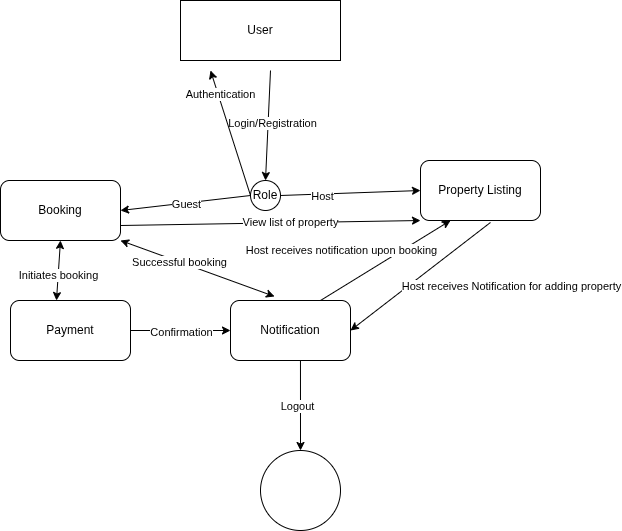

The diagram above was exported from draw.io. Its source (the exported page's mxGraphModel, read from the mxfile embedded in the PNG):
<mxGraphModel dx="806" dy="447" grid="1" gridSize="10" guides="1" tooltips="1" connect="1" arrows="1" fold="1" page="1" pageScale="1" pageWidth="850" pageHeight="1100" math="0" shadow="0">
  <root>
    <mxCell id="0" />
    <mxCell id="1" parent="0" />
    <mxCell id="9iFUi3gPxSfRroCIcIkC-2" value="Role" style="ellipse;whiteSpace=wrap;html=1;aspect=fixed;" vertex="1" parent="1">
      <mxGeometry x="390" y="190" width="30" height="30" as="geometry" />
    </mxCell>
    <mxCell id="9iFUi3gPxSfRroCIcIkC-3" value="" style="endArrow=classic;html=1;rounded=0;entryX=0.5;entryY=0;entryDx=0;entryDy=0;" edge="1" parent="1" target="9iFUi3gPxSfRroCIcIkC-2">
      <mxGeometry width="50" height="50" relative="1" as="geometry">
        <mxPoint x="410" y="80" as="sourcePoint" />
        <mxPoint x="440" y="210" as="targetPoint" />
      </mxGeometry>
    </mxCell>
    <mxCell id="9iFUi3gPxSfRroCIcIkC-4" value="Login/Registration" style="edgeLabel;html=1;align=center;verticalAlign=middle;resizable=0;points=[];" vertex="1" connectable="0" parent="9iFUi3gPxSfRroCIcIkC-3">
      <mxGeometry x="-0.0628" y="4" relative="1" as="geometry">
        <mxPoint as="offset" />
      </mxGeometry>
    </mxCell>
    <mxCell id="9iFUi3gPxSfRroCIcIkC-6" value="Booking" style="rounded=1;whiteSpace=wrap;html=1;" vertex="1" parent="1">
      <mxGeometry x="140" y="190" width="120" height="60" as="geometry" />
    </mxCell>
    <mxCell id="9iFUi3gPxSfRroCIcIkC-7" value="Payment" style="rounded=1;whiteSpace=wrap;html=1;" vertex="1" parent="1">
      <mxGeometry x="150" y="310" width="120" height="60" as="geometry" />
    </mxCell>
    <mxCell id="9iFUi3gPxSfRroCIcIkC-8" value="Property Listing" style="rounded=1;whiteSpace=wrap;html=1;" vertex="1" parent="1">
      <mxGeometry x="560" y="170" width="120" height="60" as="geometry" />
    </mxCell>
    <mxCell id="9iFUi3gPxSfRroCIcIkC-9" value="" style="endArrow=classic;html=1;rounded=0;entryX=0;entryY=0.5;entryDx=0;entryDy=0;exitX=1;exitY=0.5;exitDx=0;exitDy=0;" edge="1" parent="1" source="9iFUi3gPxSfRroCIcIkC-2" target="9iFUi3gPxSfRroCIcIkC-8">
      <mxGeometry width="50" height="50" relative="1" as="geometry">
        <mxPoint x="390" y="260" as="sourcePoint" />
        <mxPoint x="440" y="210" as="targetPoint" />
      </mxGeometry>
    </mxCell>
    <mxCell id="9iFUi3gPxSfRroCIcIkC-10" value="Host" style="edgeLabel;html=1;align=center;verticalAlign=middle;resizable=0;points=[];" vertex="1" connectable="0" parent="9iFUi3gPxSfRroCIcIkC-9">
      <mxGeometry x="-0.4155" y="-2" relative="1" as="geometry">
        <mxPoint as="offset" />
      </mxGeometry>
    </mxCell>
    <mxCell id="9iFUi3gPxSfRroCIcIkC-11" value="" style="endArrow=classic;html=1;rounded=0;entryX=1;entryY=0.5;entryDx=0;entryDy=0;exitX=0;exitY=0.5;exitDx=0;exitDy=0;" edge="1" parent="1" source="9iFUi3gPxSfRroCIcIkC-2" target="9iFUi3gPxSfRroCIcIkC-6">
      <mxGeometry width="50" height="50" relative="1" as="geometry">
        <mxPoint x="390" y="260" as="sourcePoint" />
        <mxPoint x="440" y="210" as="targetPoint" />
      </mxGeometry>
    </mxCell>
    <mxCell id="9iFUi3gPxSfRroCIcIkC-12" value="Guest" style="edgeLabel;html=1;align=center;verticalAlign=middle;resizable=0;points=[];" vertex="1" connectable="0" parent="9iFUi3gPxSfRroCIcIkC-11">
      <mxGeometry x="-0.0143" y="1" relative="1" as="geometry">
        <mxPoint x="-1" as="offset" />
      </mxGeometry>
    </mxCell>
    <mxCell id="9iFUi3gPxSfRroCIcIkC-13" value="" style="endArrow=classic;html=1;rounded=0;exitX=0;exitY=0.5;exitDx=0;exitDy=0;" edge="1" parent="1" source="9iFUi3gPxSfRroCIcIkC-2">
      <mxGeometry width="50" height="50" relative="1" as="geometry">
        <mxPoint x="370" y="200" as="sourcePoint" />
        <mxPoint x="350" y="80" as="targetPoint" />
      </mxGeometry>
    </mxCell>
    <mxCell id="9iFUi3gPxSfRroCIcIkC-15" value="Authentication" style="edgeLabel;html=1;align=center;verticalAlign=middle;resizable=0;points=[];" vertex="1" connectable="0" parent="9iFUi3gPxSfRroCIcIkC-13">
      <mxGeometry x="0.6197" y="-3" relative="1" as="geometry">
        <mxPoint x="-1" as="offset" />
      </mxGeometry>
    </mxCell>
    <mxCell id="9iFUi3gPxSfRroCIcIkC-14" value="User" style="rounded=0;whiteSpace=wrap;html=1;" vertex="1" parent="1">
      <mxGeometry x="320" y="10" width="160" height="60" as="geometry" />
    </mxCell>
    <mxCell id="9iFUi3gPxSfRroCIcIkC-16" value="" style="endArrow=classic;startArrow=classic;html=1;rounded=0;entryX=0.383;entryY=0;entryDx=0;entryDy=0;entryPerimeter=0;exitX=0.5;exitY=1;exitDx=0;exitDy=0;" edge="1" parent="1" source="9iFUi3gPxSfRroCIcIkC-6" target="9iFUi3gPxSfRroCIcIkC-7">
      <mxGeometry width="50" height="50" relative="1" as="geometry">
        <mxPoint x="390" y="260" as="sourcePoint" />
        <mxPoint x="440" y="210" as="targetPoint" />
      </mxGeometry>
    </mxCell>
    <mxCell id="9iFUi3gPxSfRroCIcIkC-17" value="Initiates booking" style="edgeLabel;html=1;align=center;verticalAlign=middle;resizable=0;points=[];" vertex="1" connectable="0" parent="9iFUi3gPxSfRroCIcIkC-16">
      <mxGeometry x="0.1659" relative="1" as="geometry">
        <mxPoint as="offset" />
      </mxGeometry>
    </mxCell>
    <mxCell id="9iFUi3gPxSfRroCIcIkC-19" value="Notification" style="rounded=1;whiteSpace=wrap;html=1;" vertex="1" parent="1">
      <mxGeometry x="370" y="310" width="120" height="60" as="geometry" />
    </mxCell>
    <mxCell id="9iFUi3gPxSfRroCIcIkC-20" value="" style="endArrow=classic;startArrow=classic;html=1;rounded=0;exitX=1;exitY=1;exitDx=0;exitDy=0;entryX=0.367;entryY=-0.067;entryDx=0;entryDy=0;entryPerimeter=0;" edge="1" parent="1" source="9iFUi3gPxSfRroCIcIkC-6" target="9iFUi3gPxSfRroCIcIkC-19">
      <mxGeometry width="50" height="50" relative="1" as="geometry">
        <mxPoint x="390" y="260" as="sourcePoint" />
        <mxPoint x="440" y="210" as="targetPoint" />
      </mxGeometry>
    </mxCell>
    <mxCell id="9iFUi3gPxSfRroCIcIkC-21" value="Successful booking" style="edgeLabel;html=1;align=center;verticalAlign=middle;resizable=0;points=[];" vertex="1" connectable="0" parent="9iFUi3gPxSfRroCIcIkC-20">
      <mxGeometry x="-0.2473" relative="1" as="geometry">
        <mxPoint as="offset" />
      </mxGeometry>
    </mxCell>
    <mxCell id="9iFUi3gPxSfRroCIcIkC-23" value="" style="endArrow=classic;html=1;rounded=0;entryX=0;entryY=0.5;entryDx=0;entryDy=0;" edge="1" parent="1" target="9iFUi3gPxSfRroCIcIkC-19">
      <mxGeometry width="50" height="50" relative="1" as="geometry">
        <mxPoint x="270" y="340" as="sourcePoint" />
        <mxPoint x="320" y="290" as="targetPoint" />
      </mxGeometry>
    </mxCell>
    <mxCell id="9iFUi3gPxSfRroCIcIkC-24" value="Confirmation" style="edgeLabel;html=1;align=center;verticalAlign=middle;resizable=0;points=[];" vertex="1" connectable="0" parent="9iFUi3gPxSfRroCIcIkC-23">
      <mxGeometry y="-1" relative="1" as="geometry">
        <mxPoint as="offset" />
      </mxGeometry>
    </mxCell>
    <mxCell id="9iFUi3gPxSfRroCIcIkC-25" value="" style="ellipse;whiteSpace=wrap;html=1;aspect=fixed;" vertex="1" parent="1">
      <mxGeometry x="400" y="460" width="80" height="80" as="geometry" />
    </mxCell>
    <mxCell id="9iFUi3gPxSfRroCIcIkC-27" value="" style="endArrow=classic;html=1;rounded=0;exitX=1;exitY=0.75;exitDx=0;exitDy=0;entryX=0;entryY=1;entryDx=0;entryDy=0;" edge="1" parent="1" source="9iFUi3gPxSfRroCIcIkC-6" target="9iFUi3gPxSfRroCIcIkC-8">
      <mxGeometry width="50" height="50" relative="1" as="geometry">
        <mxPoint x="390" y="380" as="sourcePoint" />
        <mxPoint x="440" y="330" as="targetPoint" />
      </mxGeometry>
    </mxCell>
    <mxCell id="9iFUi3gPxSfRroCIcIkC-28" value="View list of property" style="edgeLabel;html=1;align=center;verticalAlign=middle;resizable=0;points=[];" vertex="1" connectable="0" parent="9iFUi3gPxSfRroCIcIkC-27">
      <mxGeometry x="0.1335" y="1" relative="1" as="geometry">
        <mxPoint as="offset" />
      </mxGeometry>
    </mxCell>
    <mxCell id="9iFUi3gPxSfRroCIcIkC-30" value="" style="endArrow=classic;html=1;rounded=0;entryX=0.5;entryY=0;entryDx=0;entryDy=0;exitX=0.583;exitY=1;exitDx=0;exitDy=0;exitPerimeter=0;" edge="1" parent="1" source="9iFUi3gPxSfRroCIcIkC-19" target="9iFUi3gPxSfRroCIcIkC-25">
      <mxGeometry width="50" height="50" relative="1" as="geometry">
        <mxPoint x="390" y="380" as="sourcePoint" />
        <mxPoint x="440" y="330" as="targetPoint" />
      </mxGeometry>
    </mxCell>
    <mxCell id="9iFUi3gPxSfRroCIcIkC-31" value="Logout" style="edgeLabel;html=1;align=center;verticalAlign=middle;resizable=0;points=[];" vertex="1" connectable="0" parent="9iFUi3gPxSfRroCIcIkC-30">
      <mxGeometry y="-3" relative="1" as="geometry">
        <mxPoint as="offset" />
      </mxGeometry>
    </mxCell>
    <mxCell id="9iFUi3gPxSfRroCIcIkC-33" value="" style="endArrow=classic;html=1;rounded=0;exitX=0.583;exitY=1.033;exitDx=0;exitDy=0;exitPerimeter=0;entryX=1;entryY=0.5;entryDx=0;entryDy=0;" edge="1" parent="1" source="9iFUi3gPxSfRroCIcIkC-8" target="9iFUi3gPxSfRroCIcIkC-19">
      <mxGeometry width="50" height="50" relative="1" as="geometry">
        <mxPoint x="390" y="380" as="sourcePoint" />
        <mxPoint x="440" y="330" as="targetPoint" />
      </mxGeometry>
    </mxCell>
    <mxCell id="9iFUi3gPxSfRroCIcIkC-34" value="Host receives Notification for adding property" style="edgeLabel;html=1;align=center;verticalAlign=middle;resizable=0;points=[];" vertex="1" connectable="0" parent="9iFUi3gPxSfRroCIcIkC-33">
      <mxGeometry x="0.1496" y="2" relative="1" as="geometry">
        <mxPoint x="100" as="offset" />
      </mxGeometry>
    </mxCell>
    <mxCell id="9iFUi3gPxSfRroCIcIkC-35" value="" style="endArrow=classic;html=1;rounded=0;entryX=0.25;entryY=1;entryDx=0;entryDy=0;exitX=0.75;exitY=0;exitDx=0;exitDy=0;" edge="1" parent="1" source="9iFUi3gPxSfRroCIcIkC-19" target="9iFUi3gPxSfRroCIcIkC-8">
      <mxGeometry width="50" height="50" relative="1" as="geometry">
        <mxPoint x="390" y="380" as="sourcePoint" />
        <mxPoint x="440" y="330" as="targetPoint" />
      </mxGeometry>
    </mxCell>
    <mxCell id="9iFUi3gPxSfRroCIcIkC-36" value="Host receives notification upon booking" style="edgeLabel;html=1;align=center;verticalAlign=middle;resizable=0;points=[];" vertex="1" connectable="0" parent="9iFUi3gPxSfRroCIcIkC-35">
      <mxGeometry x="0.0266" y="-2" relative="1" as="geometry">
        <mxPoint x="-47" y="-11" as="offset" />
      </mxGeometry>
    </mxCell>
  </root>
</mxGraphModel>